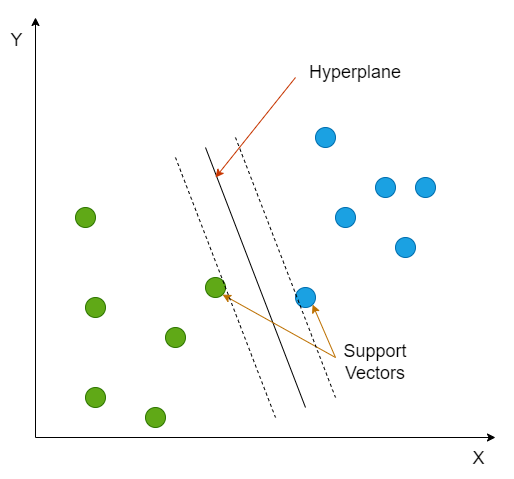

The diagram above was exported from draw.io. Its source (the exported page's mxGraphModel, read from the mxfile embedded in the PNG):
<mxGraphModel dx="1422" dy="786" grid="1" gridSize="10" guides="1" tooltips="1" connect="1" arrows="1" fold="1" page="1" pageScale="1" pageWidth="827" pageHeight="1169" math="0" shadow="0">
  <root>
    <mxCell id="0" />
    <mxCell id="1" parent="0" />
    <mxCell id="-okwbsPzwKHDaurKrWNV-1" value="" style="endArrow=classic;html=1;rounded=0;" edge="1" parent="1">
      <mxGeometry width="50" height="50" relative="1" as="geometry">
        <mxPoint x="80" y="530" as="sourcePoint" />
        <mxPoint x="80" y="110" as="targetPoint" />
      </mxGeometry>
    </mxCell>
    <mxCell id="-okwbsPzwKHDaurKrWNV-27" value="&lt;font style=&quot;font-size: 18px&quot;&gt;Y&lt;/font&gt;" style="edgeLabel;html=1;align=center;verticalAlign=middle;resizable=0;points=[];" vertex="1" connectable="0" parent="-okwbsPzwKHDaurKrWNV-1">
      <mxGeometry x="0.8952" y="3" relative="1" as="geometry">
        <mxPoint x="-17" as="offset" />
      </mxGeometry>
    </mxCell>
    <mxCell id="-okwbsPzwKHDaurKrWNV-2" value="" style="endArrow=classic;html=1;rounded=0;" edge="1" parent="1">
      <mxGeometry width="50" height="50" relative="1" as="geometry">
        <mxPoint x="80" y="530" as="sourcePoint" />
        <mxPoint x="540" y="530" as="targetPoint" />
      </mxGeometry>
    </mxCell>
    <mxCell id="-okwbsPzwKHDaurKrWNV-28" value="X" style="edgeLabel;html=1;align=center;verticalAlign=middle;resizable=0;points=[];fontSize=18;" vertex="1" connectable="0" parent="-okwbsPzwKHDaurKrWNV-2">
      <mxGeometry x="0.9217" y="2" relative="1" as="geometry">
        <mxPoint y="22" as="offset" />
      </mxGeometry>
    </mxCell>
    <mxCell id="-okwbsPzwKHDaurKrWNV-4" value="" style="ellipse;whiteSpace=wrap;html=1;fillColor=#60a917;fontColor=#ffffff;strokeColor=#2D7600;" vertex="1" parent="1">
      <mxGeometry x="120" y="300" width="20" height="20" as="geometry" />
    </mxCell>
    <mxCell id="-okwbsPzwKHDaurKrWNV-5" value="" style="ellipse;whiteSpace=wrap;html=1;fillColor=#60a917;fontColor=#ffffff;strokeColor=#2D7600;" vertex="1" parent="1">
      <mxGeometry x="130" y="390" width="20" height="20" as="geometry" />
    </mxCell>
    <mxCell id="-okwbsPzwKHDaurKrWNV-6" value="" style="ellipse;whiteSpace=wrap;html=1;fillColor=#60a917;fontColor=#ffffff;strokeColor=#2D7600;" vertex="1" parent="1">
      <mxGeometry x="130" y="480" width="20" height="20" as="geometry" />
    </mxCell>
    <mxCell id="-okwbsPzwKHDaurKrWNV-7" value="" style="ellipse;whiteSpace=wrap;html=1;fillColor=#60a917;fontColor=#ffffff;strokeColor=#2D7600;" vertex="1" parent="1">
      <mxGeometry x="210" y="420" width="20" height="20" as="geometry" />
    </mxCell>
    <mxCell id="-okwbsPzwKHDaurKrWNV-8" value="" style="ellipse;whiteSpace=wrap;html=1;fillColor=#60a917;fontColor=#ffffff;strokeColor=#2D7600;" vertex="1" parent="1">
      <mxGeometry x="250" y="370" width="20" height="20" as="geometry" />
    </mxCell>
    <mxCell id="-okwbsPzwKHDaurKrWNV-9" value="" style="ellipse;whiteSpace=wrap;html=1;fillColor=#60a917;fontColor=#ffffff;strokeColor=#2D7600;" vertex="1" parent="1">
      <mxGeometry x="190" y="500" width="20" height="20" as="geometry" />
    </mxCell>
    <mxCell id="-okwbsPzwKHDaurKrWNV-13" value="" style="endArrow=none;html=1;rounded=0;" edge="1" parent="1">
      <mxGeometry width="50" height="50" relative="1" as="geometry">
        <mxPoint x="250" y="240" as="sourcePoint" />
        <mxPoint x="350" y="500" as="targetPoint" />
      </mxGeometry>
    </mxCell>
    <mxCell id="-okwbsPzwKHDaurKrWNV-18" value="" style="ellipse;whiteSpace=wrap;html=1;fillColor=#1ba1e2;fontColor=#ffffff;strokeColor=#006EAF;" vertex="1" parent="1">
      <mxGeometry x="340" y="380" width="20" height="20" as="geometry" />
    </mxCell>
    <mxCell id="-okwbsPzwKHDaurKrWNV-19" value="" style="ellipse;whiteSpace=wrap;html=1;fillColor=#1ba1e2;fontColor=#ffffff;strokeColor=#006EAF;" vertex="1" parent="1">
      <mxGeometry x="360" y="220" width="20" height="20" as="geometry" />
    </mxCell>
    <mxCell id="-okwbsPzwKHDaurKrWNV-20" value="" style="ellipse;whiteSpace=wrap;html=1;fillColor=#1ba1e2;fontColor=#ffffff;strokeColor=#006EAF;" vertex="1" parent="1">
      <mxGeometry x="380" y="300" width="20" height="20" as="geometry" />
    </mxCell>
    <mxCell id="-okwbsPzwKHDaurKrWNV-21" value="" style="ellipse;whiteSpace=wrap;html=1;fillColor=#1ba1e2;fontColor=#ffffff;strokeColor=#006EAF;" vertex="1" parent="1">
      <mxGeometry x="440" y="330" width="20" height="20" as="geometry" />
    </mxCell>
    <mxCell id="-okwbsPzwKHDaurKrWNV-22" value="" style="ellipse;whiteSpace=wrap;html=1;fillColor=#1ba1e2;fontColor=#ffffff;strokeColor=#006EAF;" vertex="1" parent="1">
      <mxGeometry x="460" y="270" width="20" height="20" as="geometry" />
    </mxCell>
    <mxCell id="-okwbsPzwKHDaurKrWNV-23" value="" style="ellipse;whiteSpace=wrap;html=1;fillColor=#1ba1e2;fontColor=#ffffff;strokeColor=#006EAF;" vertex="1" parent="1">
      <mxGeometry x="420" y="270" width="20" height="20" as="geometry" />
    </mxCell>
    <mxCell id="-okwbsPzwKHDaurKrWNV-29" value="" style="endArrow=classic;html=1;rounded=0;fontSize=18;entryX=1;entryY=1;entryDx=0;entryDy=0;fillColor=#f0a30a;strokeColor=#BD7000;" edge="1" parent="1" target="-okwbsPzwKHDaurKrWNV-8">
      <mxGeometry width="50" height="50" relative="1" as="geometry">
        <mxPoint x="380" y="450" as="sourcePoint" />
        <mxPoint x="440" y="370" as="targetPoint" />
      </mxGeometry>
    </mxCell>
    <mxCell id="-okwbsPzwKHDaurKrWNV-30" value="" style="endArrow=classic;html=1;rounded=0;fontSize=18;entryX=1;entryY=1;entryDx=0;entryDy=0;fillColor=#f0a30a;strokeColor=#BD7000;" edge="1" parent="1" target="-okwbsPzwKHDaurKrWNV-18">
      <mxGeometry width="50" height="50" relative="1" as="geometry">
        <mxPoint x="380" y="450" as="sourcePoint" />
        <mxPoint x="440" y="370" as="targetPoint" />
      </mxGeometry>
    </mxCell>
    <mxCell id="-okwbsPzwKHDaurKrWNV-31" value="Support Vectors" style="text;html=1;strokeColor=none;fillColor=none;align=center;verticalAlign=middle;whiteSpace=wrap;rounded=0;fontSize=18;" vertex="1" parent="1">
      <mxGeometry x="390" y="440" width="60" height="30" as="geometry" />
    </mxCell>
    <mxCell id="-okwbsPzwKHDaurKrWNV-32" value="" style="endArrow=none;html=1;rounded=0;dashed=1;" edge="1" parent="1">
      <mxGeometry width="50" height="50" relative="1" as="geometry">
        <mxPoint x="220" y="250" as="sourcePoint" />
        <mxPoint x="320" y="510" as="targetPoint" />
      </mxGeometry>
    </mxCell>
    <mxCell id="-okwbsPzwKHDaurKrWNV-33" value="" style="endArrow=none;html=1;rounded=0;dashed=1;" edge="1" parent="1">
      <mxGeometry width="50" height="50" relative="1" as="geometry">
        <mxPoint x="280" y="230" as="sourcePoint" />
        <mxPoint x="380" y="490" as="targetPoint" />
      </mxGeometry>
    </mxCell>
    <mxCell id="-okwbsPzwKHDaurKrWNV-34" value="" style="endArrow=classic;html=1;rounded=0;fontSize=18;fillColor=#fa6800;strokeColor=#C73500;" edge="1" parent="1">
      <mxGeometry width="50" height="50" relative="1" as="geometry">
        <mxPoint x="340" y="170" as="sourcePoint" />
        <mxPoint x="260" y="270" as="targetPoint" />
      </mxGeometry>
    </mxCell>
    <mxCell id="-okwbsPzwKHDaurKrWNV-35" value="Hyperplane" style="text;html=1;strokeColor=none;fillColor=none;align=center;verticalAlign=middle;whiteSpace=wrap;rounded=0;fontSize=18;" vertex="1" parent="1">
      <mxGeometry x="370" y="150" width="60" height="30" as="geometry" />
    </mxCell>
  </root>
</mxGraphModel>